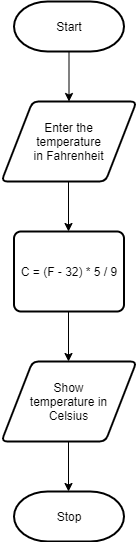

The diagram above was exported from draw.io. Its source (the exported page's mxGraphModel, read from the mxfile embedded in the PNG):
<mxGraphModel dx="782" dy="507" grid="1" gridSize="10" guides="1" tooltips="1" connect="1" arrows="1" fold="1" page="1" pageScale="1" pageWidth="850" pageHeight="1100" math="0" shadow="0">
  <root>
    <mxCell id="0" />
    <mxCell id="1" parent="0" />
    <mxCell id="MblrC9d64ii-NelniWwz-2" style="edgeStyle=orthogonalEdgeStyle;rounded=0;orthogonalLoop=1;jettySize=auto;html=1;exitX=0.5;exitY=1;exitDx=0;exitDy=0;exitPerimeter=0;" edge="1" parent="1" source="MblrC9d64ii-NelniWwz-1">
      <mxGeometry relative="1" as="geometry">
        <mxPoint x="237.5" y="150" as="targetPoint" />
      </mxGeometry>
    </mxCell>
    <mxCell id="MblrC9d64ii-NelniWwz-1" value="Start" style="strokeWidth=2;html=1;shape=mxgraph.flowchart.terminator;whiteSpace=wrap;" vertex="1" parent="1">
      <mxGeometry x="182.5" y="50" width="110" height="50" as="geometry" />
    </mxCell>
    <mxCell id="MblrC9d64ii-NelniWwz-3" value="Enter the&lt;br&gt;temperature&lt;br&gt;in Fahrenheit" style="shape=parallelogram;html=1;strokeWidth=2;perimeter=parallelogramPerimeter;whiteSpace=wrap;rounded=1;arcSize=12;size=0.23;" vertex="1" parent="1">
      <mxGeometry x="170" y="150" width="135" height="80" as="geometry" />
    </mxCell>
    <mxCell id="MblrC9d64ii-NelniWwz-4" style="edgeStyle=orthogonalEdgeStyle;rounded=0;orthogonalLoop=1;jettySize=auto;html=1;exitX=0.5;exitY=1;exitDx=0;exitDy=0;exitPerimeter=0;" edge="1" parent="1">
      <mxGeometry relative="1" as="geometry">
        <mxPoint x="237" y="280" as="targetPoint" />
        <mxPoint x="237" y="230" as="sourcePoint" />
      </mxGeometry>
    </mxCell>
    <mxCell id="MblrC9d64ii-NelniWwz-5" value="C = (F - 32) * 5 / 9" style="rounded=1;whiteSpace=wrap;html=1;absoluteArcSize=1;arcSize=14;strokeWidth=2;" vertex="1" parent="1">
      <mxGeometry x="182.5" y="280" width="110" height="80" as="geometry" />
    </mxCell>
    <mxCell id="MblrC9d64ii-NelniWwz-6" style="edgeStyle=orthogonalEdgeStyle;rounded=0;orthogonalLoop=1;jettySize=auto;html=1;exitX=0.5;exitY=1;exitDx=0;exitDy=0;exitPerimeter=0;" edge="1" parent="1">
      <mxGeometry relative="1" as="geometry">
        <mxPoint x="237" y="410" as="targetPoint" />
        <mxPoint x="237" y="360" as="sourcePoint" />
      </mxGeometry>
    </mxCell>
    <mxCell id="MblrC9d64ii-NelniWwz-7" value="Show&lt;br&gt;temperature in&lt;br&gt;Celsius" style="shape=parallelogram;html=1;strokeWidth=2;perimeter=parallelogramPerimeter;whiteSpace=wrap;rounded=1;arcSize=12;size=0.23;" vertex="1" parent="1">
      <mxGeometry x="170" y="410" width="135" height="80" as="geometry" />
    </mxCell>
    <mxCell id="MblrC9d64ii-NelniWwz-8" style="edgeStyle=orthogonalEdgeStyle;rounded=0;orthogonalLoop=1;jettySize=auto;html=1;exitX=0.5;exitY=1;exitDx=0;exitDy=0;exitPerimeter=0;" edge="1" parent="1">
      <mxGeometry relative="1" as="geometry">
        <mxPoint x="237" y="540" as="targetPoint" />
        <mxPoint x="237" y="490" as="sourcePoint" />
      </mxGeometry>
    </mxCell>
    <mxCell id="MblrC9d64ii-NelniWwz-9" value="Stop" style="strokeWidth=2;html=1;shape=mxgraph.flowchart.terminator;whiteSpace=wrap;" vertex="1" parent="1">
      <mxGeometry x="182.5" y="540" width="110" height="50" as="geometry" />
    </mxCell>
  </root>
</mxGraphModel>